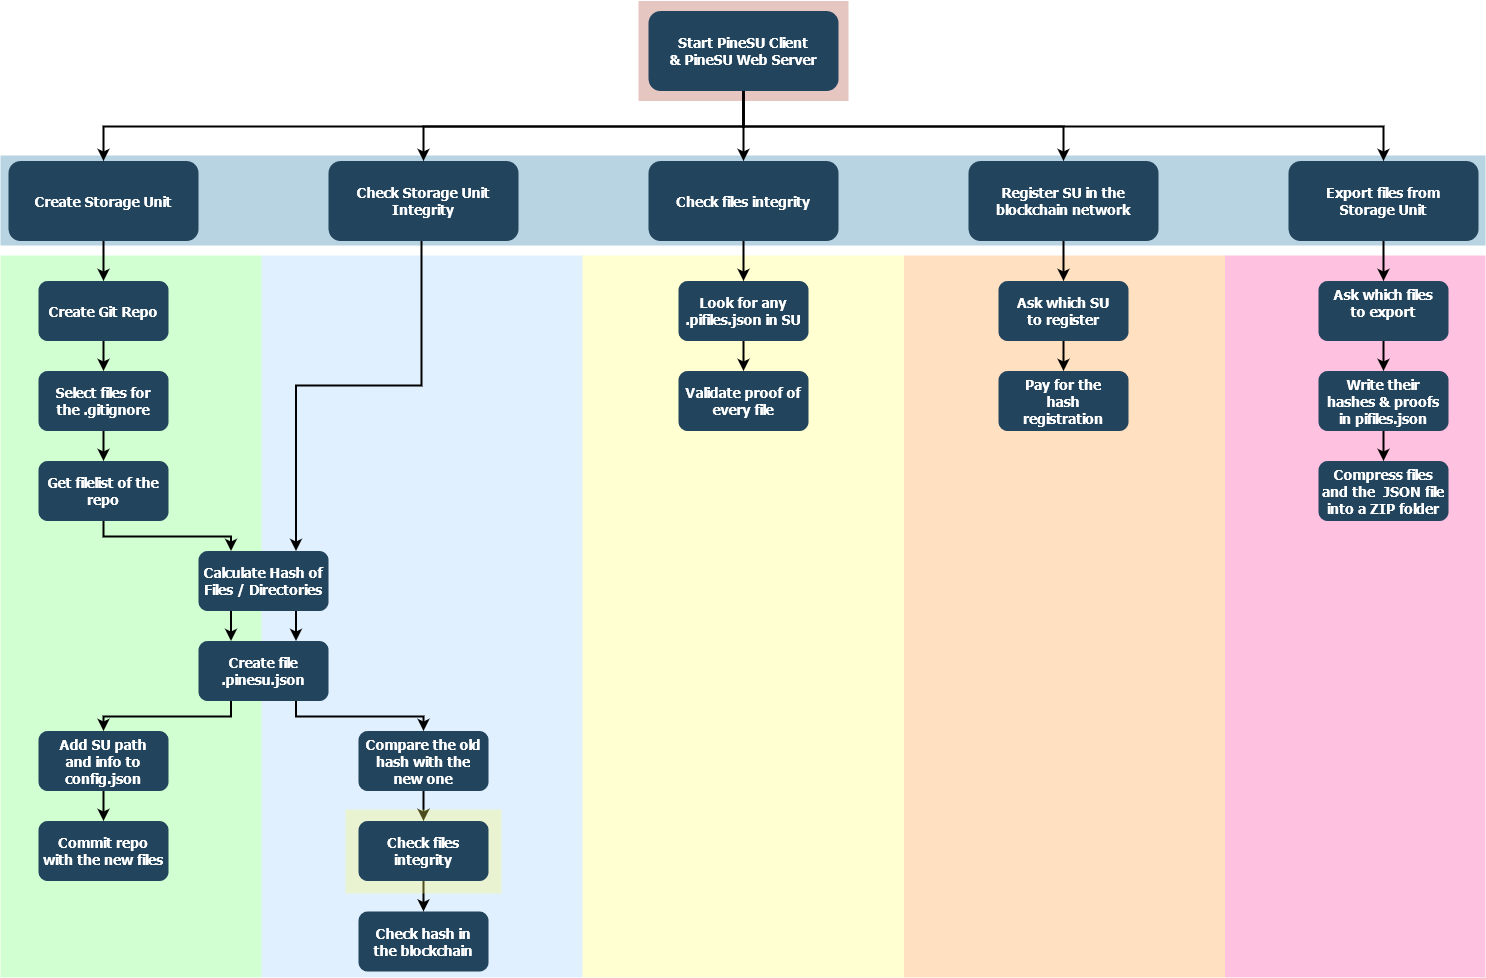

The diagram above was exported from draw.io. Its source (the exported page's mxGraphModel, read from the mxfile embedded in the PNG):
<mxGraphModel dx="1422" dy="752" grid="1" gridSize="3" guides="1" tooltips="1" connect="1" arrows="1" fold="1" page="1" pageScale="1.5" pageWidth="1169" pageHeight="827" background="#ffffff" math="0" shadow="0">
  <root>
    <mxCell id="0" />
    <mxCell id="1" parent="0" />
    <mxCell id="tzqR5hjg7eGziDnuEdFX-173" value="" style="strokeColor=none;opacity=30;fillColor=#FFFF66;" vertex="1" parent="1">
      <mxGeometry x="681" y="430" width="321.5" height="722" as="geometry" />
    </mxCell>
    <mxCell id="tzqR5hjg7eGziDnuEdFX-174" value="" style="strokeColor=none;opacity=30;fillColor=#FF9933;" vertex="1" parent="1">
      <mxGeometry x="1002.5" y="430" width="321" height="722" as="geometry" />
    </mxCell>
    <mxCell id="tzqR5hjg7eGziDnuEdFX-176" value="" style="strokeColor=none;opacity=30;fillColor=#FF3399;" vertex="1" parent="1">
      <mxGeometry x="1323.5" y="430" width="260.5" height="722" as="geometry" />
    </mxCell>
    <mxCell id="tzqR5hjg7eGziDnuEdFX-156" value="" style="strokeColor=none;opacity=30;fillColor=#99CCFF;" vertex="1" parent="1">
      <mxGeometry x="360" y="430" width="321" height="722" as="geometry" />
    </mxCell>
    <mxCell id="tzqR5hjg7eGziDnuEdFX-155" value="" style="strokeColor=none;opacity=30;fillColor=#66FF66;" vertex="1" parent="1">
      <mxGeometry x="99" y="430" width="261" height="722" as="geometry" />
    </mxCell>
    <mxCell id="123" value="" style="fillColor=#AE4132;strokeColor=none;opacity=30;" parent="1" vertex="1">
      <mxGeometry x="737" y="175.50000000000003" width="210" height="99.99999999999994" as="geometry" />
    </mxCell>
    <mxCell id="122" value="" style="fillColor=#10739E;strokeColor=none;opacity=30;" parent="1" vertex="1">
      <mxGeometry x="99" y="330" width="1485" height="90" as="geometry" />
    </mxCell>
    <mxCell id="tzqR5hjg7eGziDnuEdFX-147" style="edgeStyle=elbowEdgeStyle;rounded=0;orthogonalLoop=1;jettySize=auto;elbow=vertical;html=1;strokeWidth=2;" edge="1" parent="1" source="2" target="10">
      <mxGeometry relative="1" as="geometry" />
    </mxCell>
    <mxCell id="tzqR5hjg7eGziDnuEdFX-161" style="edgeStyle=elbowEdgeStyle;rounded=0;orthogonalLoop=1;jettySize=auto;elbow=vertical;html=1;strokeWidth=2;" edge="1" parent="1" source="2" target="tzqR5hjg7eGziDnuEdFX-159">
      <mxGeometry relative="1" as="geometry" />
    </mxCell>
    <mxCell id="2" value="Start PineSU Client&#10;&amp; PineSU Web Server" style="rounded=1;fillColor=#23445D;gradientColor=none;strokeColor=none;fontColor=#FFFFFF;fontStyle=1;fontFamily=Tahoma;fontSize=14" parent="1" vertex="1">
      <mxGeometry x="747" y="185.5" width="190" height="80" as="geometry" />
    </mxCell>
    <mxCell id="tzqR5hjg7eGziDnuEdFX-171" style="edgeStyle=elbowEdgeStyle;rounded=0;orthogonalLoop=1;jettySize=auto;elbow=vertical;html=1;entryX=0.5;entryY=0;entryDx=0;entryDy=0;strokeWidth=2;" edge="1" parent="1" source="4" target="tzqR5hjg7eGziDnuEdFX-168">
      <mxGeometry relative="1" as="geometry" />
    </mxCell>
    <mxCell id="4" value="Export files from&#10;Storage Unit" style="rounded=1;fillColor=#23445D;gradientColor=none;strokeColor=none;fontColor=#FFFFFF;fontStyle=1;fontFamily=Tahoma;fontSize=14" parent="1" vertex="1">
      <mxGeometry x="1386.9999999999998" y="335.5" width="190" height="80" as="geometry" />
    </mxCell>
    <mxCell id="9" value="" style="edgeStyle=elbowEdgeStyle;elbow=vertical;strokeWidth=2;rounded=0" parent="1" source="2" target="4" edge="1">
      <mxGeometry x="337" y="215.5" width="100" height="100" as="geometry">
        <mxPoint x="337" y="315.5" as="sourcePoint" />
        <mxPoint x="437" y="215.5" as="targetPoint" />
      </mxGeometry>
    </mxCell>
    <mxCell id="10" value="Check files integrity" style="rounded=1;fillColor=#23445D;gradientColor=none;strokeColor=none;fontColor=#FFFFFF;fontStyle=1;fontFamily=Tahoma;fontSize=14" parent="1" vertex="1">
      <mxGeometry x="747" y="335.5" width="190" height="80" as="geometry" />
    </mxCell>
    <mxCell id="tzqR5hjg7eGziDnuEdFX-151" style="edgeStyle=elbowEdgeStyle;rounded=0;orthogonalLoop=1;jettySize=auto;elbow=vertical;html=1;entryX=0.75;entryY=0;entryDx=0;entryDy=0;strokeWidth=2;" edge="1" parent="1" source="12" target="19">
      <mxGeometry relative="1" as="geometry">
        <Array as="points">
          <mxPoint x="520" y="560" />
        </Array>
      </mxGeometry>
    </mxCell>
    <mxCell id="12" value="Check Storage Unit&#10;Integrity" style="rounded=1;fillColor=#23445D;gradientColor=none;strokeColor=none;fontColor=#FFFFFF;fontStyle=1;fontFamily=Tahoma;fontSize=14" parent="1" vertex="1">
      <mxGeometry x="426.9999999999999" y="335.5" width="190" height="80" as="geometry" />
    </mxCell>
    <mxCell id="tzqR5hjg7eGziDnuEdFX-124" style="edgeStyle=elbowEdgeStyle;rounded=0;orthogonalLoop=1;jettySize=auto;html=1;strokeWidth=2;elbow=vertical;" edge="1" parent="1" source="13" target="16">
      <mxGeometry relative="1" as="geometry" />
    </mxCell>
    <mxCell id="13" value="Create Storage Unit" style="rounded=1;fillColor=#23445D;gradientColor=none;strokeColor=none;fontColor=#FFFFFF;fontStyle=1;fontFamily=Tahoma;fontSize=14" parent="1" vertex="1">
      <mxGeometry x="107" y="335.5" width="190" height="80" as="geometry" />
    </mxCell>
    <mxCell id="tzqR5hjg7eGziDnuEdFX-125" style="edgeStyle=elbowEdgeStyle;rounded=0;orthogonalLoop=1;jettySize=auto;elbow=vertical;html=1;strokeWidth=2;" edge="1" parent="1" source="16" target="17">
      <mxGeometry relative="1" as="geometry" />
    </mxCell>
    <mxCell id="16" value="Create Git Repo" style="rounded=1;fillColor=#23445D;gradientColor=none;strokeColor=none;fontColor=#FFFFFF;fontStyle=1;fontFamily=Tahoma;fontSize=14" parent="1" vertex="1">
      <mxGeometry x="137" y="455.5" width="130" height="60" as="geometry" />
    </mxCell>
    <mxCell id="tzqR5hjg7eGziDnuEdFX-126" style="edgeStyle=elbowEdgeStyle;rounded=0;orthogonalLoop=1;jettySize=auto;elbow=vertical;html=1;strokeWidth=2;" edge="1" parent="1" source="17" target="18">
      <mxGeometry relative="1" as="geometry" />
    </mxCell>
    <mxCell id="17" value="Select files for&#10;the .gitignore" style="rounded=1;fillColor=#23445D;gradientColor=none;strokeColor=none;fontColor=#FFFFFF;fontStyle=1;fontFamily=Tahoma;fontSize=14" parent="1" vertex="1">
      <mxGeometry x="137" y="545.5" width="130" height="60" as="geometry" />
    </mxCell>
    <mxCell id="tzqR5hjg7eGziDnuEdFX-127" style="edgeStyle=elbowEdgeStyle;rounded=0;orthogonalLoop=1;jettySize=auto;elbow=vertical;html=1;strokeWidth=2;entryX=0.25;entryY=0;entryDx=0;entryDy=0;" edge="1" parent="1" source="18" target="19">
      <mxGeometry relative="1" as="geometry" />
    </mxCell>
    <mxCell id="18" value="Get filelist of the&#10;repo" style="rounded=1;fillColor=#23445D;gradientColor=none;strokeColor=none;fontColor=#FFFFFF;fontStyle=1;fontFamily=Tahoma;fontSize=14" parent="1" vertex="1">
      <mxGeometry x="137" y="635.5" width="130" height="60" as="geometry" />
    </mxCell>
    <mxCell id="tzqR5hjg7eGziDnuEdFX-128" style="edgeStyle=elbowEdgeStyle;rounded=0;orthogonalLoop=1;jettySize=auto;elbow=vertical;html=1;strokeWidth=2;exitX=0.25;exitY=1;exitDx=0;exitDy=0;entryX=0.25;entryY=0;entryDx=0;entryDy=0;" edge="1" parent="1" source="19" target="20">
      <mxGeometry relative="1" as="geometry" />
    </mxCell>
    <mxCell id="tzqR5hjg7eGziDnuEdFX-154" style="edgeStyle=elbowEdgeStyle;rounded=0;orthogonalLoop=1;jettySize=auto;elbow=vertical;html=1;exitX=0.75;exitY=1;exitDx=0;exitDy=0;entryX=0.75;entryY=0;entryDx=0;entryDy=0;strokeWidth=2;" edge="1" parent="1" source="19" target="20">
      <mxGeometry relative="1" as="geometry" />
    </mxCell>
    <mxCell id="19" value="Calculate Hash of&#10;Files / Directories" style="rounded=1;fillColor=#23445D;gradientColor=none;strokeColor=none;fontColor=#FFFFFF;fontStyle=1;fontFamily=Tahoma;fontSize=14" parent="1" vertex="1">
      <mxGeometry x="297" y="725.5" width="130" height="60" as="geometry" />
    </mxCell>
    <mxCell id="tzqR5hjg7eGziDnuEdFX-131" style="edgeStyle=elbowEdgeStyle;rounded=0;orthogonalLoop=1;jettySize=auto;elbow=vertical;html=1;strokeWidth=2;exitX=0.25;exitY=1;exitDx=0;exitDy=0;" edge="1" parent="1" source="20" target="tzqR5hjg7eGziDnuEdFX-129">
      <mxGeometry relative="1" as="geometry" />
    </mxCell>
    <mxCell id="tzqR5hjg7eGziDnuEdFX-153" style="edgeStyle=elbowEdgeStyle;rounded=0;orthogonalLoop=1;jettySize=auto;elbow=vertical;html=1;strokeWidth=2;exitX=0.75;exitY=1;exitDx=0;exitDy=0;" edge="1" parent="1" source="20" target="tzqR5hjg7eGziDnuEdFX-145">
      <mxGeometry relative="1" as="geometry" />
    </mxCell>
    <mxCell id="20" value="Create file&#10;.pinesu.json" style="rounded=1;fillColor=#23445D;gradientColor=none;strokeColor=none;fontColor=#FFFFFF;fontStyle=1;fontFamily=Tahoma;fontSize=14" parent="1" vertex="1">
      <mxGeometry x="297" y="815.5" width="130" height="60" as="geometry" />
    </mxCell>
    <mxCell id="tzqR5hjg7eGziDnuEdFX-149" style="edgeStyle=elbowEdgeStyle;rounded=0;orthogonalLoop=1;jettySize=auto;elbow=vertical;html=1;strokeWidth=2;" edge="1" parent="1" source="41" target="42">
      <mxGeometry relative="1" as="geometry" />
    </mxCell>
    <mxCell id="41" value="Look for any&#10;.pifiles.json in SU" style="rounded=1;fillColor=#23445D;gradientColor=none;strokeColor=none;fontColor=#FFFFFF;fontStyle=1;fontFamily=Tahoma;fontSize=14" parent="1" vertex="1">
      <mxGeometry x="777" y="455.5" width="130" height="60" as="geometry" />
    </mxCell>
    <mxCell id="42" value="Validate proof of&#10;every file" style="rounded=1;fillColor=#23445D;gradientColor=none;strokeColor=none;fontColor=#FFFFFF;fontStyle=1;fontFamily=Tahoma;fontSize=14" parent="1" vertex="1">
      <mxGeometry x="777" y="545.5" width="130" height="60" as="geometry" />
    </mxCell>
    <mxCell id="59" value="" style="edgeStyle=elbowEdgeStyle;elbow=vertical;strokeWidth=2;rounded=0" parent="1" source="2" target="12" edge="1">
      <mxGeometry x="347" y="225.5" width="100" height="100" as="geometry">
        <mxPoint x="861.9999999999999" y="275.5" as="sourcePoint" />
        <mxPoint x="1466.9999999999998" y="345.5" as="targetPoint" />
      </mxGeometry>
    </mxCell>
    <mxCell id="61" value="" style="edgeStyle=elbowEdgeStyle;elbow=vertical;strokeWidth=2;rounded=0" parent="1" source="2" target="13" edge="1">
      <mxGeometry x="-23" y="135.5" width="100" height="100" as="geometry">
        <mxPoint x="-23" y="235.5" as="sourcePoint" />
        <mxPoint x="77" y="135.5" as="targetPoint" />
      </mxGeometry>
    </mxCell>
    <mxCell id="103" value="" style="edgeStyle=elbowEdgeStyle;elbow=vertical;strokeWidth=2;rounded=0" parent="1" source="10" target="41" edge="1">
      <mxGeometry x="-23" y="135.5" width="100" height="100" as="geometry">
        <mxPoint x="-23" y="235.5" as="sourcePoint" />
        <mxPoint x="77" y="135.5" as="targetPoint" />
      </mxGeometry>
    </mxCell>
    <mxCell id="tzqR5hjg7eGziDnuEdFX-133" style="edgeStyle=elbowEdgeStyle;rounded=0;orthogonalLoop=1;jettySize=auto;elbow=vertical;html=1;strokeWidth=2;" edge="1" parent="1" source="tzqR5hjg7eGziDnuEdFX-129" target="tzqR5hjg7eGziDnuEdFX-132">
      <mxGeometry relative="1" as="geometry" />
    </mxCell>
    <mxCell id="tzqR5hjg7eGziDnuEdFX-129" value="Add SU path&#10;and info to&#10;config.json" style="rounded=1;fillColor=#23445D;gradientColor=none;strokeColor=none;fontColor=#FFFFFF;fontStyle=1;fontFamily=Tahoma;fontSize=14" vertex="1" parent="1">
      <mxGeometry x="137" y="905.5" width="130" height="60" as="geometry" />
    </mxCell>
    <mxCell id="tzqR5hjg7eGziDnuEdFX-132" value="Commit repo&#10;with the new files" style="rounded=1;fillColor=#23445D;gradientColor=none;strokeColor=none;fontColor=#FFFFFF;fontStyle=1;fontFamily=Tahoma;fontSize=14;movable=0;resizable=0;rotatable=0;deletable=0;editable=0;connectable=0;" vertex="1" parent="1">
      <mxGeometry x="137" y="995.5" width="130" height="60" as="geometry" />
    </mxCell>
    <mxCell id="tzqR5hjg7eGziDnuEdFX-144" style="edgeStyle=elbowEdgeStyle;rounded=0;orthogonalLoop=1;jettySize=auto;elbow=vertical;html=1;strokeWidth=2;" edge="1" parent="1" source="tzqR5hjg7eGziDnuEdFX-145" target="tzqR5hjg7eGziDnuEdFX-146">
      <mxGeometry relative="1" as="geometry" />
    </mxCell>
    <mxCell id="tzqR5hjg7eGziDnuEdFX-145" value="Compare the old&#10;hash with the&#10;new one" style="rounded=1;fillColor=#23445D;gradientColor=none;strokeColor=none;fontColor=#FFFFFF;fontStyle=1;fontFamily=Tahoma;fontSize=14" vertex="1" parent="1">
      <mxGeometry x="457" y="905.5" width="130" height="60" as="geometry" />
    </mxCell>
    <mxCell id="tzqR5hjg7eGziDnuEdFX-158" style="edgeStyle=elbowEdgeStyle;rounded=0;orthogonalLoop=1;jettySize=auto;elbow=vertical;html=1;entryX=0.5;entryY=0;entryDx=0;entryDy=0;strokeWidth=2;" edge="1" parent="1" source="tzqR5hjg7eGziDnuEdFX-146" target="tzqR5hjg7eGziDnuEdFX-157">
      <mxGeometry relative="1" as="geometry" />
    </mxCell>
    <mxCell id="tzqR5hjg7eGziDnuEdFX-150" style="edgeStyle=elbowEdgeStyle;rounded=0;orthogonalLoop=1;jettySize=auto;elbow=vertical;html=1;exitX=0.5;exitY=1;exitDx=0;exitDy=0;strokeWidth=2;" edge="1" parent="1" source="41" target="41">
      <mxGeometry relative="1" as="geometry" />
    </mxCell>
    <mxCell id="tzqR5hjg7eGziDnuEdFX-157" value="Check hash in&#10;the blockchain" style="rounded=1;fillColor=#23445D;gradientColor=none;strokeColor=none;fontColor=#FFFFFF;fontStyle=1;fontFamily=Tahoma;fontSize=14;movable=1;resizable=1;rotatable=1;deletable=1;editable=1;connectable=1;" vertex="1" parent="1">
      <mxGeometry x="457" y="1086" width="130" height="60" as="geometry" />
    </mxCell>
    <mxCell id="tzqR5hjg7eGziDnuEdFX-166" style="edgeStyle=elbowEdgeStyle;rounded=0;orthogonalLoop=1;jettySize=auto;elbow=vertical;html=1;strokeWidth=2;" edge="1" parent="1" source="tzqR5hjg7eGziDnuEdFX-159" target="tzqR5hjg7eGziDnuEdFX-163">
      <mxGeometry relative="1" as="geometry" />
    </mxCell>
    <mxCell id="tzqR5hjg7eGziDnuEdFX-159" value="Register SU in the&#10;blockchain network" style="rounded=1;fillColor=#23445D;gradientColor=none;strokeColor=none;fontColor=#FFFFFF;fontStyle=1;fontFamily=Tahoma;fontSize=14" vertex="1" parent="1">
      <mxGeometry x="1066.9999999999998" y="335.5" width="190" height="80" as="geometry" />
    </mxCell>
    <mxCell id="tzqR5hjg7eGziDnuEdFX-162" style="edgeStyle=elbowEdgeStyle;rounded=0;orthogonalLoop=1;jettySize=auto;elbow=vertical;html=1;strokeWidth=2;" edge="1" parent="1" source="tzqR5hjg7eGziDnuEdFX-163" target="tzqR5hjg7eGziDnuEdFX-164">
      <mxGeometry relative="1" as="geometry" />
    </mxCell>
    <mxCell id="tzqR5hjg7eGziDnuEdFX-163" value="Ask which SU&#10;to register" style="rounded=1;fillColor=#23445D;gradientColor=none;strokeColor=none;fontColor=#FFFFFF;fontStyle=1;fontFamily=Tahoma;fontSize=14" vertex="1" parent="1">
      <mxGeometry x="1097" y="455.5" width="130" height="60" as="geometry" />
    </mxCell>
    <mxCell id="tzqR5hjg7eGziDnuEdFX-164" value="Pay for the&#10;hash&#10;registration" style="rounded=1;fillColor=#23445D;gradientColor=none;strokeColor=none;fontColor=#FFFFFF;fontStyle=1;fontFamily=Tahoma;fontSize=14" vertex="1" parent="1">
      <mxGeometry x="1097" y="545.5" width="130" height="60" as="geometry" />
    </mxCell>
    <mxCell id="tzqR5hjg7eGziDnuEdFX-165" style="edgeStyle=elbowEdgeStyle;rounded=0;orthogonalLoop=1;jettySize=auto;elbow=vertical;html=1;exitX=0.5;exitY=1;exitDx=0;exitDy=0;strokeWidth=2;" edge="1" parent="1" source="tzqR5hjg7eGziDnuEdFX-163" target="tzqR5hjg7eGziDnuEdFX-163">
      <mxGeometry relative="1" as="geometry" />
    </mxCell>
    <mxCell id="tzqR5hjg7eGziDnuEdFX-167" style="edgeStyle=elbowEdgeStyle;rounded=0;orthogonalLoop=1;jettySize=auto;elbow=vertical;html=1;strokeWidth=2;" edge="1" parent="1" source="tzqR5hjg7eGziDnuEdFX-168" target="tzqR5hjg7eGziDnuEdFX-169">
      <mxGeometry relative="1" as="geometry" />
    </mxCell>
    <mxCell id="tzqR5hjg7eGziDnuEdFX-168" value="Ask which files&#10;to export&#10;" style="rounded=1;fillColor=#23445D;gradientColor=none;strokeColor=none;fontColor=#FFFFFF;fontStyle=1;fontFamily=Tahoma;fontSize=14" vertex="1" parent="1">
      <mxGeometry x="1417" y="455.5" width="130" height="60" as="geometry" />
    </mxCell>
    <mxCell id="tzqR5hjg7eGziDnuEdFX-179" style="edgeStyle=elbowEdgeStyle;rounded=0;orthogonalLoop=1;jettySize=auto;elbow=vertical;html=1;strokeWidth=2;" edge="1" parent="1" source="tzqR5hjg7eGziDnuEdFX-169" target="tzqR5hjg7eGziDnuEdFX-178">
      <mxGeometry relative="1" as="geometry" />
    </mxCell>
    <mxCell id="tzqR5hjg7eGziDnuEdFX-169" value="Write their&#10;hashes &amp; proofs&#10;in pifiles.json" style="rounded=1;fillColor=#23445D;gradientColor=none;strokeColor=none;fontColor=#FFFFFF;fontStyle=1;fontFamily=Tahoma;fontSize=14" vertex="1" parent="1">
      <mxGeometry x="1417" y="545.5" width="130" height="60" as="geometry" />
    </mxCell>
    <mxCell id="tzqR5hjg7eGziDnuEdFX-170" style="edgeStyle=elbowEdgeStyle;rounded=0;orthogonalLoop=1;jettySize=auto;elbow=vertical;html=1;exitX=0.5;exitY=1;exitDx=0;exitDy=0;strokeWidth=2;" edge="1" parent="1" source="tzqR5hjg7eGziDnuEdFX-168" target="tzqR5hjg7eGziDnuEdFX-168">
      <mxGeometry relative="1" as="geometry" />
    </mxCell>
    <mxCell id="tzqR5hjg7eGziDnuEdFX-177" value="" style="strokeColor=none;opacity=30;fillColor=#FFFF66;" vertex="1" parent="1">
      <mxGeometry x="444" y="984" width="156" height="84" as="geometry" />
    </mxCell>
    <mxCell id="tzqR5hjg7eGziDnuEdFX-146" value="Check files&#10;integrity" style="rounded=1;fillColor=#23445D;gradientColor=none;strokeColor=none;fontColor=#FFFFFF;fontStyle=1;fontFamily=Tahoma;fontSize=14" vertex="1" parent="1">
      <mxGeometry x="457" y="995.5" width="130" height="60" as="geometry" />
    </mxCell>
    <mxCell id="tzqR5hjg7eGziDnuEdFX-178" value="Compress files&#10;and the  JSON file&#10;into a ZIP folder" style="rounded=1;fillColor=#23445D;gradientColor=none;strokeColor=none;fontColor=#FFFFFF;fontStyle=1;fontFamily=Tahoma;fontSize=14" vertex="1" parent="1">
      <mxGeometry x="1417" y="635.5" width="130" height="60" as="geometry" />
    </mxCell>
  </root>
</mxGraphModel>